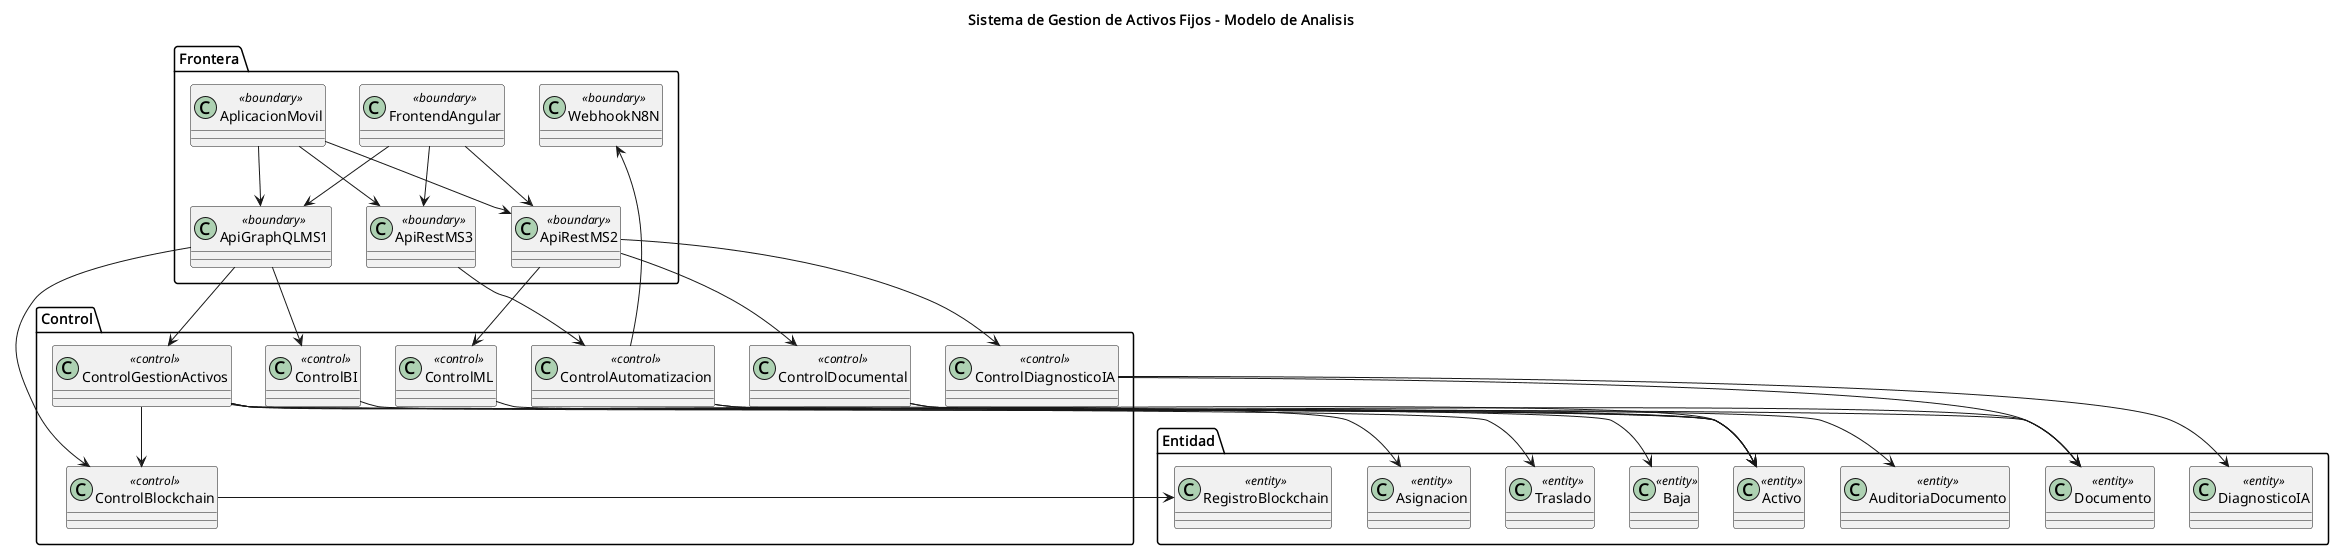

The diagram above was rendered by PlantUML. Its source (embedded in the PNG):
@startuml
title Sistema de Gestion de Activos Fijos - Modelo de Analisis
skinparam classAttributeIconSize 0

package "Frontera" {
  class FrontendAngular <<boundary>>
  class AplicacionMovil <<boundary>>
  class ApiGraphQLMS1 <<boundary>>
  class ApiRestMS2 <<boundary>>
  class ApiRestMS3 <<boundary>>
  class WebhookN8N <<boundary>>
}

package "Control" {
  class ControlGestionActivos <<control>>
  class ControlDocumental <<control>>
  class ControlDiagnosticoIA <<control>>
  class ControlML <<control>>
  class ControlAutomatizacion <<control>>
  class ControlBlockchain <<control>>
  class ControlBI <<control>>
}

package "Entidad" {
  class Activo <<entity>>
  class Asignacion <<entity>>
  class Traslado <<entity>>
  class Baja <<entity>>
  class Documento <<entity>>
  class AuditoriaDocumento <<entity>>
  class DiagnosticoIA <<entity>>
  class RegistroBlockchain <<entity>>
}

FrontendAngular --> ApiGraphQLMS1
FrontendAngular --> ApiRestMS2
FrontendAngular --> ApiRestMS3
AplicacionMovil --> ApiGraphQLMS1
AplicacionMovil --> ApiRestMS2
AplicacionMovil --> ApiRestMS3

ApiGraphQLMS1 --> ControlGestionActivos
ApiGraphQLMS1 --> ControlBI
ApiGraphQLMS1 --> ControlBlockchain
ApiRestMS2 --> ControlDocumental
ApiRestMS2 --> ControlDiagnosticoIA
ApiRestMS2 --> ControlML
ApiRestMS3 --> ControlAutomatizacion
ControlAutomatizacion --> WebhookN8N

ControlGestionActivos --> Activo
ControlGestionActivos --> Asignacion
ControlGestionActivos --> Traslado
ControlGestionActivos --> Baja
ControlGestionActivos --> ControlBlockchain
ControlBI --> Activo
ControlDocumental --> Documento
ControlDocumental --> AuditoriaDocumento
ControlDiagnosticoIA --> DiagnosticoIA
ControlDiagnosticoIA --> Documento
ControlML --> Activo
ControlAutomatizacion --> Activo
ControlAutomatizacion --> Documento
ControlBlockchain --> RegistroBlockchain

@enduml